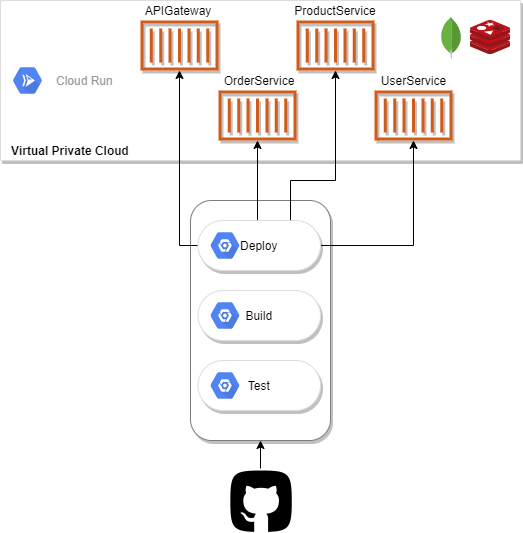

The diagram above was exported from draw.io. Its source (the exported page's mxGraphModel, read from the mxfile embedded in the PNG):
<mxGraphModel dx="701" dy="422" grid="1" gridSize="10" guides="1" tooltips="1" connect="1" arrows="1" fold="1" page="1" pageScale="1" pageWidth="850" pageHeight="1100" math="0" shadow="0">
  <root>
    <mxCell id="H9FIscmZTRZf05VrgHZA-0" />
    <mxCell id="H9FIscmZTRZf05VrgHZA-1" parent="H9FIscmZTRZf05VrgHZA-0" />
    <mxCell id="H9FIscmZTRZf05VrgHZA-28" style="edgeStyle=orthogonalEdgeStyle;rounded=0;orthogonalLoop=1;jettySize=auto;html=1;entryX=0.5;entryY=1;entryDx=0;entryDy=0;" parent="H9FIscmZTRZf05VrgHZA-1" source="H9FIscmZTRZf05VrgHZA-2" target="H9FIscmZTRZf05VrgHZA-9" edge="1">
      <mxGeometry relative="1" as="geometry" />
    </mxCell>
    <mxCell id="H9FIscmZTRZf05VrgHZA-2" value="" style="shape=image;html=1;verticalAlign=top;verticalLabelPosition=bottom;labelBackgroundColor=#ffffff;imageAspect=0;aspect=fixed;image=https://cdn3.iconfinder.com/data/icons/social-media-2253/25/Group-128.png" parent="H9FIscmZTRZf05VrgHZA-1" vertex="1">
      <mxGeometry x="298" y="518" width="64" height="64" as="geometry" />
    </mxCell>
    <mxCell id="H9FIscmZTRZf05VrgHZA-3" value="" style="strokeColor=#dddddd;shadow=1;strokeWidth=1;rounded=1;absoluteArcSize=1;arcSize=2;" parent="H9FIscmZTRZf05VrgHZA-1" vertex="1">
      <mxGeometry x="70" y="50" width="520" height="160" as="geometry" />
    </mxCell>
    <mxCell id="H9FIscmZTRZf05VrgHZA-4" value="Cloud Run" style="dashed=0;connectable=0;html=1;fillColor=#5184F3;strokeColor=none;shape=mxgraph.gcp2.hexIcon;prIcon=cloud_run;part=1;labelPosition=right;verticalLabelPosition=middle;align=left;verticalAlign=middle;spacingLeft=5;fontColor=#999999;fontSize=12;" parent="H9FIscmZTRZf05VrgHZA-3" vertex="1">
      <mxGeometry y="0.5" width="44" height="39" relative="1" as="geometry">
        <mxPoint x="5" y="-19.5" as="offset" />
      </mxGeometry>
    </mxCell>
    <mxCell id="H9FIscmZTRZf05VrgHZA-10" value="" style="outlineConnect=0;fontColor=#232F3E;gradientColor=none;fillColor=#D05C17;strokeColor=none;dashed=0;verticalLabelPosition=bottom;verticalAlign=top;align=center;html=1;fontSize=12;fontStyle=0;aspect=fixed;pointerEvents=1;shape=mxgraph.aws4.container_1;rounded=1;shadow=1;" parent="H9FIscmZTRZf05VrgHZA-3" vertex="1">
      <mxGeometry x="140" y="20" width="78" height="50" as="geometry" />
    </mxCell>
    <mxCell id="H9FIscmZTRZf05VrgHZA-11" value="" style="outlineConnect=0;fontColor=#232F3E;gradientColor=none;fillColor=#D05C17;strokeColor=none;dashed=0;verticalLabelPosition=bottom;verticalAlign=top;align=center;html=1;fontSize=12;fontStyle=0;aspect=fixed;pointerEvents=1;shape=mxgraph.aws4.container_1;rounded=1;shadow=1;" parent="H9FIscmZTRZf05VrgHZA-3" vertex="1">
      <mxGeometry x="218" y="90" width="78" height="50" as="geometry" />
    </mxCell>
    <mxCell id="H9FIscmZTRZf05VrgHZA-12" value="" style="outlineConnect=0;fontColor=#232F3E;gradientColor=none;fillColor=#D05C17;strokeColor=none;dashed=0;verticalLabelPosition=bottom;verticalAlign=top;align=center;html=1;fontSize=12;fontStyle=0;aspect=fixed;pointerEvents=1;shape=mxgraph.aws4.container_1;rounded=1;shadow=1;" parent="H9FIscmZTRZf05VrgHZA-3" vertex="1">
      <mxGeometry x="296" y="20" width="78" height="50" as="geometry" />
    </mxCell>
    <mxCell id="H9FIscmZTRZf05VrgHZA-13" value="" style="outlineConnect=0;fontColor=#232F3E;gradientColor=none;fillColor=#D05C17;strokeColor=none;dashed=0;verticalLabelPosition=bottom;verticalAlign=top;align=center;html=1;fontSize=12;fontStyle=0;aspect=fixed;pointerEvents=1;shape=mxgraph.aws4.container_1;rounded=1;shadow=1;" parent="H9FIscmZTRZf05VrgHZA-3" vertex="1">
      <mxGeometry x="374" y="90" width="78" height="50" as="geometry" />
    </mxCell>
    <mxCell id="H9FIscmZTRZf05VrgHZA-24" value="APIGateway" style="text;html=1;strokeColor=none;fillColor=none;align=center;verticalAlign=middle;whiteSpace=wrap;rounded=0;shadow=1;" parent="H9FIscmZTRZf05VrgHZA-3" vertex="1">
      <mxGeometry x="138" width="80" height="20" as="geometry" />
    </mxCell>
    <mxCell id="H9FIscmZTRZf05VrgHZA-26" value="ProductService" style="text;html=1;strokeColor=none;fillColor=none;align=center;verticalAlign=middle;whiteSpace=wrap;rounded=0;shadow=1;" parent="H9FIscmZTRZf05VrgHZA-3" vertex="1">
      <mxGeometry x="285" width="100" height="20" as="geometry" />
    </mxCell>
    <mxCell id="H9FIscmZTRZf05VrgHZA-27" value="UserService" style="text;html=1;strokeColor=none;fillColor=none;align=center;verticalAlign=middle;whiteSpace=wrap;rounded=0;shadow=1;" parent="H9FIscmZTRZf05VrgHZA-3" vertex="1">
      <mxGeometry x="376.5" y="70" width="73" height="20" as="geometry" />
    </mxCell>
    <mxCell id="rJJWTE2vYp6wuGluKNJm-0" value="" style="aspect=fixed;html=1;points=[];align=center;image;fontSize=12;image=img/lib/mscae/Cache_Redis_Product.svg;" vertex="1" parent="H9FIscmZTRZf05VrgHZA-3">
      <mxGeometry x="470" y="20" width="40" height="33.6" as="geometry" />
    </mxCell>
    <mxCell id="rJJWTE2vYp6wuGluKNJm-1" value="" style="dashed=0;outlineConnect=0;html=1;align=center;labelPosition=center;verticalLabelPosition=bottom;verticalAlign=top;shape=mxgraph.weblogos.mongodb" vertex="1" parent="H9FIscmZTRZf05VrgHZA-3">
      <mxGeometry x="440" y="15.68" width="21.2" height="42.25" as="geometry" />
    </mxCell>
    <mxCell id="rJJWTE2vYp6wuGluKNJm-2" value="&lt;b&gt;Virtual Private Cloud&lt;/b&gt;" style="text;html=1;strokeColor=none;fillColor=none;align=center;verticalAlign=middle;whiteSpace=wrap;rounded=0;" vertex="1" parent="H9FIscmZTRZf05VrgHZA-3">
      <mxGeometry x="10" y="140" width="120" height="20" as="geometry" />
    </mxCell>
    <mxCell id="H9FIscmZTRZf05VrgHZA-9" value="" style="rounded=1;whiteSpace=wrap;html=1;shadow=1;strokeColor=#7D7D7D;" parent="H9FIscmZTRZf05VrgHZA-1" vertex="1">
      <mxGeometry x="260" y="250" width="140" height="240" as="geometry" />
    </mxCell>
    <mxCell id="H9FIscmZTRZf05VrgHZA-14" value="Test" style="strokeColor=#dddddd;shadow=1;strokeWidth=1;rounded=1;absoluteArcSize=1;arcSize=150;" parent="H9FIscmZTRZf05VrgHZA-1" vertex="1">
      <mxGeometry x="267.5" y="410" width="122.5" height="50" as="geometry" />
    </mxCell>
    <mxCell id="H9FIscmZTRZf05VrgHZA-15" value="" style="dashed=0;connectable=0;html=1;fillColor=#5184F3;strokeColor=none;shape=mxgraph.gcp2.hexIcon;prIcon=placeholder;part=1;labelPosition=right;verticalLabelPosition=middle;align=left;verticalAlign=middle;spacingLeft=5;fontColor=#999999;fontSize=12;" parent="H9FIscmZTRZf05VrgHZA-14" vertex="1">
      <mxGeometry y="0.5" width="44" height="39" relative="1" as="geometry">
        <mxPoint x="5" y="-19.5" as="offset" />
      </mxGeometry>
    </mxCell>
    <mxCell id="H9FIscmZTRZf05VrgHZA-16" value="Build" style="strokeColor=#dddddd;shadow=1;strokeWidth=1;rounded=1;absoluteArcSize=1;arcSize=150;" parent="H9FIscmZTRZf05VrgHZA-1" vertex="1">
      <mxGeometry x="267.5" y="340" width="122.5" height="50" as="geometry" />
    </mxCell>
    <mxCell id="H9FIscmZTRZf05VrgHZA-17" value="" style="dashed=0;connectable=0;html=1;fillColor=#5184F3;strokeColor=none;shape=mxgraph.gcp2.hexIcon;prIcon=placeholder;part=1;labelPosition=right;verticalLabelPosition=middle;align=left;verticalAlign=middle;spacingLeft=5;fontColor=#999999;fontSize=12;" parent="H9FIscmZTRZf05VrgHZA-16" vertex="1">
      <mxGeometry y="0.5" width="44" height="39" relative="1" as="geometry">
        <mxPoint x="5" y="-19.5" as="offset" />
      </mxGeometry>
    </mxCell>
    <mxCell id="H9FIscmZTRZf05VrgHZA-20" style="edgeStyle=orthogonalEdgeStyle;rounded=0;orthogonalLoop=1;jettySize=auto;html=1;exitX=0;exitY=0.5;exitDx=0;exitDy=0;" parent="H9FIscmZTRZf05VrgHZA-1" source="H9FIscmZTRZf05VrgHZA-18" target="H9FIscmZTRZf05VrgHZA-10" edge="1">
      <mxGeometry relative="1" as="geometry">
        <Array as="points">
          <mxPoint x="249" y="295" />
        </Array>
      </mxGeometry>
    </mxCell>
    <mxCell id="H9FIscmZTRZf05VrgHZA-21" style="edgeStyle=orthogonalEdgeStyle;rounded=0;orthogonalLoop=1;jettySize=auto;html=1;" parent="H9FIscmZTRZf05VrgHZA-1" source="H9FIscmZTRZf05VrgHZA-18" target="H9FIscmZTRZf05VrgHZA-11" edge="1">
      <mxGeometry relative="1" as="geometry">
        <Array as="points">
          <mxPoint x="327" y="250" />
          <mxPoint x="327" y="250" />
        </Array>
      </mxGeometry>
    </mxCell>
    <mxCell id="H9FIscmZTRZf05VrgHZA-22" style="edgeStyle=orthogonalEdgeStyle;rounded=0;orthogonalLoop=1;jettySize=auto;html=1;" parent="H9FIscmZTRZf05VrgHZA-1" source="H9FIscmZTRZf05VrgHZA-18" target="H9FIscmZTRZf05VrgHZA-13" edge="1">
      <mxGeometry relative="1" as="geometry" />
    </mxCell>
    <mxCell id="H9FIscmZTRZf05VrgHZA-23" style="edgeStyle=orthogonalEdgeStyle;rounded=0;orthogonalLoop=1;jettySize=auto;html=1;" parent="H9FIscmZTRZf05VrgHZA-1" source="H9FIscmZTRZf05VrgHZA-18" target="H9FIscmZTRZf05VrgHZA-12" edge="1">
      <mxGeometry relative="1" as="geometry">
        <Array as="points">
          <mxPoint x="360" y="230" />
          <mxPoint x="405" y="230" />
        </Array>
      </mxGeometry>
    </mxCell>
    <mxCell id="H9FIscmZTRZf05VrgHZA-18" value="Deploy" style="strokeColor=#dddddd;shadow=1;strokeWidth=1;rounded=1;absoluteArcSize=1;arcSize=150;" parent="H9FIscmZTRZf05VrgHZA-1" vertex="1">
      <mxGeometry x="267.5" y="270" width="122.5" height="50" as="geometry" />
    </mxCell>
    <mxCell id="H9FIscmZTRZf05VrgHZA-19" value="" style="dashed=0;connectable=0;html=1;fillColor=#5184F3;strokeColor=none;shape=mxgraph.gcp2.hexIcon;prIcon=placeholder;part=1;labelPosition=right;verticalLabelPosition=middle;align=left;verticalAlign=middle;spacingLeft=5;fontColor=#999999;fontSize=12;" parent="H9FIscmZTRZf05VrgHZA-18" vertex="1">
      <mxGeometry y="0.5" width="44" height="39" relative="1" as="geometry">
        <mxPoint x="5" y="-19.5" as="offset" />
      </mxGeometry>
    </mxCell>
    <mxCell id="H9FIscmZTRZf05VrgHZA-25" value="OrderService" style="text;html=1;strokeColor=none;fillColor=none;align=center;verticalAlign=middle;whiteSpace=wrap;rounded=0;shadow=1;" parent="H9FIscmZTRZf05VrgHZA-1" vertex="1">
      <mxGeometry x="288.75" y="120" width="80" height="20" as="geometry" />
    </mxCell>
  </root>
</mxGraphModel>